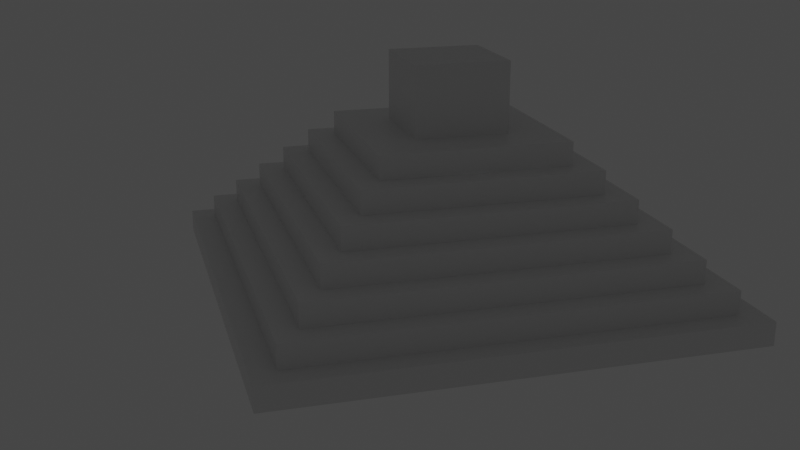 # Source: untitled.blend  (saved by Blender 2.80.75; exported with 4.5.12 LTS)
import bpy
from mathutils import Matrix  # noqa: F401  (used for matrix-valued properties, if any)

bpy.ops.wm.read_factory_settings(use_empty=True)
scene = bpy.context.scene
scene.name = 'Scene'

# ---- collections
col_collection = bpy.data.collections.new('Collection'); scene.collection.children.link(col_collection)

# ---- materials (node trees are filled in below, after node groups)
mat_material = bpy.data.materials.new('Material')
mat_material.alpha_threshold = 0.0
mat_material.use_transparent_shadow = False
mat_material.line_color = (0.0, 0.0, 0.0, 1.0)

# ---- material node trees
mat_material.use_nodes = True; mat_material.node_tree.nodes.clear()
_N = mat_material.node_tree.nodes; _L = mat_material.node_tree.links
n0 = _N.new('ShaderNodeOutputMaterial'); n0.name = 'Material Output'; n0.location = (300, 300)
n1 = _N.new('ShaderNodeBsdfPrincipled'); n1.name = 'Principled BSDF'; n1.location = (10, 300)
n1.distribution = 'GGX'
n1.subsurface_method = 'BURLEY'
n1.inputs[2].default_value = 0.4
n1.inputs[3].default_value = 1.45
n1.inputs[27].default_value = (0.0, 0.0, 0.0, 1.0)
n1.inputs[28].default_value = 1.0
_L.new(n1.outputs[0], n0.inputs[0])
n0.is_active_output = True

# ---- world
world_world = bpy.data.worlds.new('World'); scene.world = world_world
world_world.use_nodes = True; world_world.node_tree.nodes.clear()
_N = world_world.node_tree.nodes; _L = world_world.node_tree.links
n0 = _N.new('ShaderNodeOutputWorld'); n0.name = 'World Output'; n0.location = (300, 300)
n1 = _N.new('ShaderNodeBackground'); n1.name = 'Background'; n1.location = (10, 300)
n1.inputs[0].default_value = (0.05088, 0.05088, 0.05088, 1.0)
_L.new(n1.outputs[0], n0.inputs[0])
n0.is_active_output = True
world_world.color = (0.05088, 0.05088, 0.05088)
world_world.use_sun_shadow = False
world_world.sun_shadow_jitter_overblur = 0.0

# ---- cameras
cam_camera = bpy.data.cameras.new('Camera')
cam_camera.clip_end = 100.0
cam_camera.ortho_scale = 7.314

# ---- lights
light_light = bpy.data.lights.new('Light', 'POINT')
light_light.transmission_factor = 0.0
light_light.energy = 1000.0
light_light.shadow_soft_size = 0.1
light_light.shadow_maximum_resolution = 0.006
light_light.use_absolute_resolution = True

# ---- meshes
me_cube = bpy.data.meshes.new('Cube')
me_cube.from_pydata([(9.0, 9.0, 1.0), (10.0, 10.0, 0.0), (9.0, -9.0, 1.0), (10.0, -10.0, 0.0), (-9.0, 9.0, 1.0), (-10.0, 10.0, 0.0), (-9.0, -9.0, 1.0), (-10.0, -10.0, 0.0), (10.0, -10.0, 1.0), (-10.0, -10.0, 1.0), (10.0, 10.0, 1.0), (-10.0, 10.0, 1.0), (8.0, -8.0, 2.0), (-8.0, -8.0, 2.0), (8.0, 8.0, 2.0), (-8.0, 8.0, 2.0), (9.0, -9.0, 2.0), (-9.0, -9.0, 2.0), (9.0, 9.0, 2.0), (-9.0, 9.0, 2.0), (7.0, -7.0, 3.0), (-7.0, -7.0, 3.0), (7.0, 7.0, 3.0), (-7.0, 7.0, 3.0), (8.0, -8.0, 3.0), (-8.0, -8.0, 3.0), (8.0, 8.0, 3.0), (-8.0, 8.0, 3.0), (6.0, -6.0, 4.0), (-6.0, -6.0, 4.0), (6.0, 6.0, 4.0), (-6.0, 6.0, 4.0), (7.0, -7.0, 4.0), (-7.0, -7.0, 4.0), (7.0, 7.0, 4.0), (-7.0, 7.0, 4.0), (5.0, -5.0, 5.0), (-5.0, -5.0, 5.0), (5.0, 5.0, 5.0), (-5.0, 5.0, 5.0), (6.0, -6.0, 5.0), (-6.0, -6.0, 5.0), (6.0, 6.0, 5.0), (-6.0, 6.0, 5.0), (4.0, -4.0, 6.0), (-4.0, -4.0, 6.0), (4.0, 4.0, 6.0), (-4.0, 4.0, 6.0), (5.0, -5.0, 6.0), (-5.0, -5.0, 6.0), (5.0, 5.0, 6.0), (-5.0, 5.0, 6.0), (2.0, -2.0, 7.0), (-2.0, -2.0, 7.0), (2.0, 2.0, 7.0), (-2.0, 2.0, 7.0), (4.0, -4.0, 7.0), (-4.0, -4.0, 7.0), (4.0, 4.0, 7.0), (-4.0, 4.0, 7.0), (2.0, -2.0, 10.0), (-2.0, -2.0, 10.0), (2.0, 2.0, 10.0), (-2.0, 2.0, 10.0), (-10.0, -1.0, 0.0), (10.0, -1.0, 1.0), (-10.0, -1.0, 1.0), (10.0, -1.0, 0.0), (9.0, -1.0, 1.0), (-9.0, -1.0, 1.0), (9.0, -1.0, 2.0), (-9.0, -1.0, 2.0), (8.0, -1.0, 2.0), (-8.0, -1.0, 2.0), (8.0, -1.0, 3.0), (-8.0, -1.0, 3.0), (7.0, -1.0, 3.0), (-7.0, -1.0, 3.0), (7.0, -1.0, 4.0), (-7.0, -1.0, 4.0), (6.0, -1.0, 4.0), (-6.0, -1.0, 4.0), (6.0, -1.0, 5.0), (-6.0, -1.0, 5.0), (5.0, -1.0, 5.0), (-5.0, -1.0, 5.0), (5.0, -1.0, 6.0), (-5.0, -1.0, 6.0), (4.0, -1.0, 6.0), (-4.0, -1.0, 6.0), (4.0, -1.0, 7.0), (-4.0, -1.0, 7.0), (2.0, -1.0, 7.0), (-2.0, -1.0, 7.0), (2.0, -1.0, 10.0), (-2.0, -1.0, 10.0), (-10.0, 1.0, 1.0), (10.0, 1.0, 0.0), (-9.0, 1.0, 1.0), (-9.0, 1.0, 2.0), (-8.0, 1.0, 2.0), (-8.0, 1.0, 3.0), (-7.0, 1.0, 3.0), (-7.0, 1.0, 4.0), (-6.0, 1.0, 4.0), (-6.0, 1.0, 5.0), (-5.0, 1.0, 5.0), (-5.0, 1.0, 6.0), (-4.0, 1.0, 6.0), (-4.0, 1.0, 7.0), (-2.0, 1.0, 7.0), (-2.0, 1.0, 10.0), (-10.0, 1.0, 0.0), (10.0, 1.0, 1.0), (9.0, 1.0, 1.0), (9.0, 1.0, 2.0), (8.0, 1.0, 2.0), (8.0, 1.0, 3.0), (7.0, 1.0, 3.0), (7.0, 1.0, 4.0), (6.0, 1.0, 4.0), (6.0, 1.0, 5.0), (5.0, 1.0, 5.0), (5.0, 1.0, 6.0), (4.0, 1.0, 6.0), (4.0, 1.0, 7.0), (2.0, 1.0, 7.0), (2.0, 1.0, 10.0)], [], [(0, 4, 19, 18), (3, 8, 9, 7), (112, 96, 11, 5), (64, 67, 3, 7), (67, 65, 8, 3), (5, 11, 10, 1), (2, 6, 9, 8), (68, 2, 8, 65), (98, 4, 11, 96), (4, 0, 10, 11), (73, 13, 25, 75), (114, 0, 18, 115), (69, 6, 17, 71), (6, 2, 16, 17), (12, 13, 17, 16), (72, 12, 16, 70), (100, 15, 19, 99), (15, 14, 18, 19), (77, 21, 33, 79), (13, 12, 24, 25), (14, 15, 27, 26), (116, 14, 26, 117), (20, 21, 25, 24), (76, 20, 24, 74), (102, 23, 27, 101), (23, 22, 26, 27), (30, 31, 43, 42), (21, 20, 32, 33), (22, 23, 35, 34), (118, 22, 34, 119), (28, 29, 33, 32), (80, 28, 32, 78), (104, 31, 35, 103), (31, 30, 34, 35), (38, 39, 51, 50), (120, 30, 42, 121), (81, 29, 41, 83), (29, 28, 40, 41), (36, 37, 41, 40), (84, 36, 40, 82), (106, 39, 43, 105), (39, 38, 42, 43), (89, 45, 57, 91), (122, 38, 50, 123), (85, 37, 49, 87), (37, 36, 48, 49), (44, 45, 49, 48), (88, 44, 48, 86), (108, 47, 51, 107), (47, 46, 50, 51), (93, 53, 61, 95), (45, 44, 56, 57), (46, 47, 59, 58), (124, 46, 58, 125), (52, 53, 57, 56), (92, 52, 56, 90), (110, 55, 59, 109), (55, 54, 58, 59), (94, 95, 61, 60), (53, 52, 60, 61), (54, 55, 63, 62), (126, 54, 62, 127), (52, 92, 94, 60), (127, 111, 95, 94), (53, 93, 91, 57), (126, 92, 90, 125), (44, 88, 90, 56), (110, 93, 95, 111), (45, 89, 87, 49), (124, 88, 86, 123), (106, 85, 87, 107), (36, 84, 86, 48), (108, 89, 91, 109), (37, 85, 83, 41), (122, 84, 82, 121), (104, 81, 83, 105), (28, 80, 82, 40), (29, 81, 79, 33), (120, 80, 78, 119), (20, 76, 78, 32), (21, 77, 75, 25), (118, 76, 74, 117), (12, 72, 74, 24), (102, 77, 79, 103), (13, 73, 71, 17), (116, 72, 70, 115), (98, 69, 71, 99), (2, 68, 70, 16), (100, 73, 75, 101), (6, 69, 66, 9), (114, 68, 65, 113), (97, 113, 65, 67), (112, 97, 67, 64), (7, 9, 66, 64), (5, 1, 97, 112), (1, 10, 113, 97), (0, 114, 113, 10), (15, 100, 101, 27), (4, 98, 99, 19), (14, 116, 115, 18), (23, 102, 103, 35), (22, 118, 117, 26), (30, 120, 119, 34), (31, 104, 105, 43), (38, 122, 121, 42), (47, 108, 109, 59), (39, 106, 107, 51), (46, 124, 123, 50), (55, 110, 111, 63), (54, 126, 125, 58), (62, 63, 111, 127), (92, 126, 127, 94), (93, 110, 109, 91), (88, 124, 125, 90), (89, 108, 107, 87), (84, 122, 123, 86), (85, 106, 105, 83), (80, 120, 121, 82), (81, 104, 103, 79), (76, 118, 119, 78), (77, 102, 101, 75), (72, 116, 117, 74), (73, 100, 99, 71), (68, 114, 115, 70), (69, 98, 96, 66), (64, 66, 96, 112)])
_uv = me_cube.uv_layers.new(name='UVMap')
_uv.uv.foreach_set('vector', [0.3875, 0.0125, 0.6125, 0.0125, 0.6125, 0.0125, 0.3875, 0.0125, 0.5, 0.25, 0.625, 0.25, 0.625, 0.5, 0.5, 0.5, 0.5, 0.625, 0.625, 0.625, 0.625, 0.75, 0.5, 0.75, 0.4375, 0.875, 0.6875, 0.875, 0.625, 1.0, 0.375, 1.0, 0.25, 0.625, 0.375, 0.625, 0.375, 0.75, 0.25, 0.75, 0.75, 0.5, 0.875, 0.5, 0.875, 0.75, 0.75, 0.75, 0.3875, 0.2375, 0.6125, 0.2375, 0.625, 0.25, 0.375, 0.25, 0.3875, 0.125, 0.3875, 0.2375, 0.375, 0.25, 0.375, 0.125, 0.6125, 0.125, 0.6125, 0.0125, 0.625, 0.0, 0.625, 0.125, 0.6125, 0.0125, 0.3875, 0.0125, 0.375, 0.0, 0.625, 0.0, 0.6, 0.125, 0.6, 0.225, 0.6, 0.225, 0.6, 0.125, 0.3875, 0.125, 0.3875, 0.0125, 0.3875, 0.0125, 0.3875, 0.125, 0.6125, 0.125, 0.6125, 0.2375, 0.6125, 0.2375, 0.6125, 0.125, 0.6125, 0.2375, 0.3875, 0.2375, 0.3875, 0.2375, 0.6125, 0.2375, 0.4, 0.225, 0.6, 0.225, 0.6125, 0.2375, 0.3875, 0.2375, 0.4, 0.125, 0.4, 0.225, 0.3875, 0.2375, 0.3875, 0.125, 0.6, 0.125, 0.6, 0.025, 0.6125, 0.0125, 0.6125, 0.125, 0.6, 0.025, 0.4, 0.025, 0.3875, 0.0125, 0.6125, 0.0125, 0.5875, 0.125, 0.5875, 0.2125, 0.5875, 0.2125, 0.5875, 0.125, 0.6, 0.225, 0.4, 0.225, 0.4, 0.225, 0.6, 0.225, 0.4, 0.025, 0.6, 0.025, 0.6, 0.025, 0.4, 0.025, 0.4, 0.125, 0.4, 0.025, 0.4, 0.025, 0.4, 0.125, 0.4125, 0.2125, 0.5875, 0.2125, 0.6, 0.225, 0.4, 0.225, 0.4125, 0.125, 0.4125, 0.2125, 0.4, 0.225, 0.4, 0.125, 0.5875, 0.125, 0.5875, 0.0375, 0.6, 0.025, 0.6, 0.125, 0.5875, 0.0375, 0.4125, 0.0375, 0.4, 0.025, 0.6, 0.025, 0.425, 0.05, 0.575, 0.05, 0.575, 0.05, 0.425, 0.05, 0.5875, 0.2125, 0.4125, 0.2125, 0.4125, 0.2125, 0.5875, 0.2125, 0.4125, 0.0375, 0.5875, 0.0375, 0.5875, 0.0375, 0.4125, 0.0375, 0.4125, 0.125, 0.4125, 0.0375, 0.4125, 0.0375, 0.4125, 0.125, 0.425, 0.2, 0.575, 0.2, 0.5875, 0.2125, 0.4125, 0.2125, 0.425, 0.125, 0.425, 0.2, 0.4125, 0.2125, 0.4125, 0.125, 0.575, 0.125, 0.575, 0.05, 0.5875, 0.0375, 0.5875, 0.125, 0.575, 0.05, 0.425, 0.05, 0.4125, 0.0375, 0.5875, 0.0375, 0.4375, 0.0625, 0.5625, 0.0625, 0.5625, 0.0625, 0.4375, 0.0625, 0.425, 0.125, 0.425, 0.05, 0.425, 0.05, 0.425, 0.125, 0.575, 0.125, 0.575, 0.2, 0.575, 0.2, 0.575, 0.125, 0.575, 0.2, 0.425, 0.2, 0.425, 0.2, 0.575, 0.2, 0.4375, 0.1875, 0.5625, 0.1875, 0.575, 0.2, 0.425, 0.2, 0.4375, 0.125, 0.4375, 0.1875, 0.425, 0.2, 0.425, 0.125, 0.5625, 0.125, 0.5625, 0.0625, 0.575, 0.05, 0.575, 0.125, 0.5625, 0.0625, 0.4375, 0.0625, 0.425, 0.05, 0.575, 0.05, 0.55, 0.125, 0.55, 0.175, 0.55, 0.175, 0.55, 0.125, 0.4375, 0.125, 0.4375, 0.0625, 0.4375, 0.0625, 0.4375, 0.125, 0.5625, 0.125, 0.5625, 0.1875, 0.5625, 0.1875, 0.5625, 0.125, 0.5625, 0.1875, 0.4375, 0.1875, 0.4375, 0.1875, 0.5625, 0.1875, 0.45, 0.175, 0.55, 0.175, 0.5625, 0.1875, 0.4375, 0.1875, 0.45, 0.125, 0.45, 0.175, 0.4375, 0.1875, 0.4375, 0.125, 0.55, 0.125, 0.55, 0.075, 0.5625, 0.0625, 0.5625, 0.125, 0.55, 0.075, 0.45, 0.075, 0.4375, 0.0625, 0.5625, 0.0625, 0.525, 0.125, 0.525, 0.15, 0.525, 0.15, 0.525, 0.125, 0.55, 0.175, 0.45, 0.175, 0.45, 0.175, 0.55, 0.175, 0.45, 0.075, 0.55, 0.075, 0.55, 0.075, 0.45, 0.075, 0.45, 0.125, 0.45, 0.075, 0.45, 0.075, 0.45, 0.125, 0.475, 0.15, 0.525, 0.15, 0.55, 0.175, 0.45, 0.175, 0.475, 0.125, 0.475, 0.15, 0.45, 0.175, 0.45, 0.125, 0.525, 0.125, 0.525, 0.1, 0.55, 0.075, 0.55, 0.125, 0.525, 0.1, 0.475, 0.1, 0.45, 0.075, 0.55, 0.075, 0.475, 0.125, 0.525, 0.125, 0.525, 0.15, 0.475, 0.15, 0.525, 0.15, 0.475, 0.15, 0.475, 0.15, 0.525, 0.15, 0.475, 0.1, 0.525, 0.1, 0.525, 0.1, 0.475, 0.1, 0.475, 0.125, 0.475, 0.1, 0.475, 0.1, 0.475, 0.125, 0.475, 0.15, 0.475, 0.125, 0.475, 0.125, 0.475, 0.15, 0.475, 0.125, 0.525, 0.125, 0.525, 0.125, 0.475, 0.125, 0.525, 0.15, 0.525, 0.125, 0.55, 0.125, 0.55, 0.175, 0.475, 0.125, 0.475, 0.125, 0.45, 0.125, 0.45, 0.125, 0.45, 0.175, 0.45, 0.125, 0.45, 0.125, 0.45, 0.175, 0.525, 0.125, 0.525, 0.125, 0.525, 0.125, 0.525, 0.125, 0.55, 0.175, 0.55, 0.125, 0.5625, 0.125, 0.5625, 0.1875, 0.45, 0.125, 0.45, 0.125, 0.4375, 0.125, 0.4375, 0.125, 0.5625, 0.125, 0.5625, 0.125, 0.5625, 0.125, 0.5625, 0.125, 0.4375, 0.1875, 0.4375, 0.125, 0.4375, 0.125, 0.4375, 0.1875, 0.55, 0.125, 0.55, 0.125, 0.55, 0.125, 0.55, 0.125, 0.5625, 0.1875, 0.5625, 0.125, 0.575, 0.125, 0.575, 0.2, 0.4375, 0.125, 0.4375, 0.125, 0.425, 0.125, 0.425, 0.125, 0.575, 0.125, 0.575, 0.125, 0.575, 0.125, 0.575, 0.125, 0.425, 0.2, 0.425, 0.125, 0.425, 0.125, 0.425, 0.2, 0.575, 0.2, 0.575, 0.125, 0.5875, 0.125, 0.5875, 0.2125, 0.425, 0.125, 0.425, 0.125, 0.4125, 0.125, 0.4125, 0.125, 0.4125, 0.2125, 0.4125, 0.125, 0.4125, 0.125, 0.4125, 0.2125, 0.5875, 0.2125, 0.5875, 0.125, 0.6, 0.125, 0.6, 0.225, 0.4125, 0.125, 0.4125, 0.125, 0.4, 0.125, 0.4, 0.125, 0.4, 0.225, 0.4, 0.125, 0.4, 0.125, 0.4, 0.225, 0.5875, 0.125, 0.5875, 0.125, 0.5875, 0.125, 0.5875, 0.125, 0.6, 0.225, 0.6, 0.125, 0.6125, 0.125, 0.6125, 0.2375, 0.4, 0.125, 0.4, 0.125, 0.3875, 0.125, 0.3875, 0.125, 0.6125, 0.125, 0.6125, 0.125, 0.6125, 0.125, 0.6125, 0.125, 0.3875, 0.2375, 0.3875, 0.125, 0.3875, 0.125, 0.3875, 0.2375, 0.6, 0.125, 0.6, 0.125, 0.6, 0.125, 0.6, 0.125, 0.6125, 0.2375, 0.6125, 0.125, 0.625, 0.125, 0.625, 0.25, 0.3875, 0.125, 0.3875, 0.125, 0.375, 0.125, 0.375, 0.125, 0.25, 0.625, 0.375, 0.625, 0.375, 0.625, 0.25, 0.625, 0.4375, 0.875, 0.6875, 0.875, 0.6875, 0.875, 0.4375, 0.875, 0.5, 0.5, 0.625, 0.5, 0.625, 0.625, 0.5, 0.625, 0.5, 0.75, 0.75, 0.75, 0.6875, 0.875, 0.4375, 0.875, 0.25, 0.5, 0.375, 0.5, 0.375, 0.625, 0.25, 0.625, 0.3875, 0.0125, 0.3875, 0.125, 0.375, 0.125, 0.375, 0.0, 0.6, 0.025, 0.6, 0.125, 0.6, 0.125, 0.6, 0.025, 0.6125, 0.0125, 0.6125, 0.125, 0.6125, 0.125, 0.6125, 0.0125, 0.4, 0.025, 0.4, 0.125, 0.3875, 0.125, 0.3875, 0.0125, 0.5875, 0.0375, 0.5875, 0.125, 0.5875, 0.125, 0.5875, 0.0375, 0.4125, 0.0375, 0.4125, 0.125, 0.4, 0.125, 0.4, 0.025, 0.425, 0.05, 0.425, 0.125, 0.4125, 0.125, 0.4125, 0.0375, 0.575, 0.05, 0.575, 0.125, 0.575, 0.125, 0.575, 0.05, 0.4375, 0.0625, 0.4375, 0.125, 0.425, 0.125, 0.425, 0.05, 0.55, 0.075, 0.55, 0.125, 0.55, 0.125, 0.55, 0.075, 0.5625, 0.0625, 0.5625, 0.125, 0.5625, 0.125, 0.5625, 0.0625, 0.45, 0.075, 0.45, 0.125, 0.4375, 0.125, 0.4375, 0.0625, 0.525, 0.1, 0.525, 0.125, 0.525, 0.125, 0.525, 0.1, 0.475, 0.1, 0.475, 0.125, 0.45, 0.125, 0.45, 0.075, 0.475, 0.1, 0.525, 0.1, 0.525, 0.125, 0.475, 0.125, 0.475, 0.125, 0.475, 0.125, 0.475, 0.125, 0.475, 0.125, 0.525, 0.125, 0.525, 0.125, 0.55, 0.125, 0.55, 0.125, 0.45, 0.125, 0.45, 0.125, 0.45, 0.125, 0.45, 0.125, 0.55, 0.125, 0.55, 0.125, 0.5625, 0.125, 0.5625, 0.125, 0.4375, 0.125, 0.4375, 0.125, 0.4375, 0.125, 0.4375, 0.125, 0.5625, 0.125, 0.5625, 0.125, 0.575, 0.125, 0.575, 0.125, 0.425, 0.125, 0.425, 0.125, 0.425, 0.125, 0.425, 0.125, 0.575, 0.125, 0.575, 0.125, 0.5875, 0.125, 0.5875, 0.125, 0.4125, 0.125, 0.4125, 0.125, 0.4125, 0.125, 0.4125, 0.125, 0.5875, 0.125, 0.5875, 0.125, 0.6, 0.125, 0.6, 0.125, 0.4, 0.125, 0.4, 0.125, 0.4, 0.125, 0.4, 0.125, 0.6, 0.125, 0.6, 0.125, 0.6125, 0.125, 0.6125, 0.125, 0.3875, 0.125, 0.3875, 0.125, 0.3875, 0.125, 0.3875, 0.125, 0.6125, 0.125, 0.6125, 0.125, 0.625, 0.125, 0.625, 0.125, 0.5, 0.625, 0.625, 0.625, 0.625, 0.625, 0.5, 0.625])
me_cube.materials.append(mat_material)
me_cube.use_remesh_preserve_volume = False
me_cube.use_remesh_preserve_attributes = False
me_cube.use_mirror_vertex_groups = False
me_cube.update()

# ---- objects
ob_cube = bpy.data.objects.new('Cube', me_cube)
ob_light = bpy.data.objects.new('Light', light_light)
ob_camera = bpy.data.objects.new('Camera', cam_camera)

# ---- transforms, parenting, visibility, modifiers, constraints
ob_cube.location = (0.0, 0.0, 0.0)
ob_cube.lock_rotations_4d = False
ob_cube.empty_display_type = 'ARROWS'
ob_cube.lineart.crease_threshold = 0.0
ob_light.location = (4.076, 1.005, 5.904)
ob_light.rotation_euler = (0.6503, 0.05522, 1.866)
ob_light.lock_rotations_4d = False
ob_light.empty_display_type = 'ARROWS'
ob_light.color = (0.0, 0.0, 0.0, 0.0)
ob_light.lineart.crease_threshold = 0.0
ob_camera.location = (43.54, -14.34, 17.94)
ob_camera.rotation_euler = (1.247, -4.454e-06, 1.296)
ob_camera.lock_rotations_4d = False
ob_camera.empty_display_type = 'ARROWS'
ob_camera.color = (0.0, 0.0, 0.0, 0.0)
ob_camera.display_type = 'WIRE'
ob_camera.lineart.crease_threshold = 0.0

# ---- collection membership
col_collection.objects.link(ob_cube)
col_collection.objects.link(ob_light)
col_collection.objects.link(ob_camera)

# ---- scene / render settings (as saved in the file)
scene.camera = ob_camera
scene.frame_start = 1; scene.frame_end = 250; scene.frame_set(1)
scene.render.engine = 'BLENDER_EEVEE_NEXT'
scene.cycles.use_denoising = False
scene.cycles.samples = 128
scene.cycles.sampling_pattern = 'TABULATED_SOBOL'
scene.cycles.use_adaptive_sampling = False
scene.cycles.use_light_tree = False
scene.view_settings.view_transform = 'Filmic'
bpy.context.view_layer.update()
